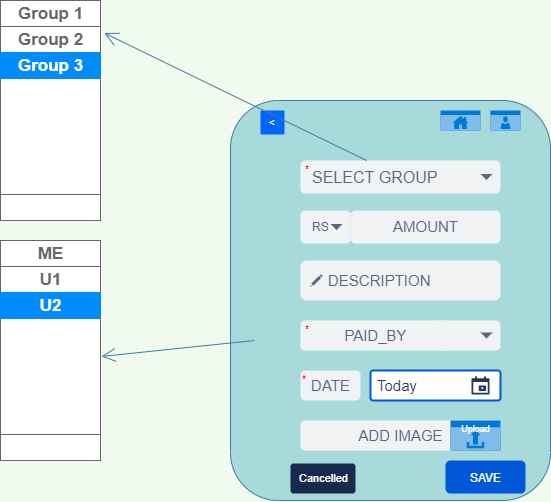

The diagram above was exported from draw.io. Its source (the exported page's mxGraphModel, read from the mxfile embedded in the PNG):
<mxGraphModel dx="740" dy="507" grid="1" gridSize="10" guides="1" tooltips="1" connect="1" arrows="1" fold="1" page="1" pageScale="1" pageWidth="850" pageHeight="1100" background="#F1FAEE" math="0" shadow="0">
  <root>
    <mxCell id="0" />
    <mxCell id="1" parent="0" />
    <mxCell id="xX1oZgailCjQp0WZsO83-2" value="" style="whiteSpace=wrap;html=1;direction=south;fillColor=#A8DADC;strokeColor=#457B9D;fontColor=#1D3557;rounded=1;" vertex="1" parent="1">
      <mxGeometry x="260" y="250" width="320" height="400" as="geometry" />
    </mxCell>
    <mxCell id="xX1oZgailCjQp0WZsO83-5" value="SAVE" style="rounded=1;fillColor=#0057D8;align=center;strokeColor=none;html=1;fontColor=#ffffff;fontSize=12" vertex="1" parent="1">
      <mxGeometry x="475" y="610" width="80" height="33" as="geometry" />
    </mxCell>
    <mxCell id="xX1oZgailCjQp0WZsO83-10" value="&amp;lt;" style="rounded=1;arcSize=5;fillColor=#0065FF;strokeColor=none;fontColor=#ffffff;align=center;verticalAlign=middle;whiteSpace=wrap;fontSize=10;fontStyle=1;html=1" vertex="1" parent="1">
      <mxGeometry x="290" y="260" width="24" height="24" as="geometry" />
    </mxCell>
    <mxCell id="xX1oZgailCjQp0WZsO83-15" value="&lt;font style=&quot;font-size: 16px&quot;&gt;SELECT GROUP&lt;/font&gt;" style="rounded=1;fillColor=#F1F2F4;strokeColor=none;html=1;fontColor=#596780;align=left;fontSize=12;spacingLeft=10" vertex="1" parent="1">
      <mxGeometry x="330" y="310" width="200" height="33" as="geometry" />
    </mxCell>
    <mxCell id="xX1oZgailCjQp0WZsO83-16" value="" style="shape=triangle;direction=south;fillColor=#596780;strokeColor=none;html=1" vertex="1" parent="xX1oZgailCjQp0WZsO83-15">
      <mxGeometry x="1" y="0.5" width="12" height="6" relative="1" as="geometry">
        <mxPoint x="-20" y="-3" as="offset" />
      </mxGeometry>
    </mxCell>
    <mxCell id="xX1oZgailCjQp0WZsO83-17" value="&lt;font style=&quot;font-size: 15px&quot;&gt;DESCRIPTION&lt;/font&gt;" style="rounded=1;align=left;fillColor=#F1F2F4;strokeColor=none;html=1;fontColor=#596780;fontSize=12;spacingLeft=26;" vertex="1" parent="1">
      <mxGeometry x="330" y="410" width="200" height="40" as="geometry" />
    </mxCell>
    <mxCell id="xX1oZgailCjQp0WZsO83-18" value="" style="shape=mxgraph.mscae.intune.subscription_portal;fillColor=#596780;strokeColor=none;fontColor=#ffffff;labelPosition=right;verticalLabelPosition=middle;align=left;verticalAlign=middle;html=1;spacingLeft=5" vertex="1" parent="xX1oZgailCjQp0WZsO83-17">
      <mxGeometry y="0.5" width="12" height="12" relative="1" as="geometry">
        <mxPoint x="10" y="-6" as="offset" />
      </mxGeometry>
    </mxCell>
    <mxCell id="xX1oZgailCjQp0WZsO83-19" value="&lt;font style=&quot;font-size: 15px&quot;&gt;AMOUNT&lt;/font&gt;" style="rounded=1;align=center;fillColor=#F1F2F4;strokeColor=none;html=1;fontColor=#596780;fontSize=12" vertex="1" parent="1">
      <mxGeometry x="380" y="360" width="150" height="33" as="geometry" />
    </mxCell>
    <mxCell id="xX1oZgailCjQp0WZsO83-25" value="RS" style="rounded=1;fillColor=#F1F2F4;strokeColor=none;html=1;fontColor=#596780;align=left;fontSize=12;spacingLeft=10" vertex="1" parent="1">
      <mxGeometry x="330" y="360" width="50" height="33" as="geometry" />
    </mxCell>
    <mxCell id="xX1oZgailCjQp0WZsO83-26" value="" style="shape=triangle;direction=south;fillColor=#596780;strokeColor=none;html=1" vertex="1" parent="xX1oZgailCjQp0WZsO83-25">
      <mxGeometry x="1" y="0.5" width="12" height="6" relative="1" as="geometry">
        <mxPoint x="-20" y="-3" as="offset" />
      </mxGeometry>
    </mxCell>
    <mxCell id="xX1oZgailCjQp0WZsO83-29" value="&lt;font style=&quot;font-size: 15px&quot;&gt;PAID_BY&lt;/font&gt;" style="rounded=1;align=center;fillColor=#F1F2F4;strokeColor=none;html=1;fontColor=#596780;fontSize=12" vertex="1" parent="1">
      <mxGeometry x="330" y="470" width="150" height="30" as="geometry" />
    </mxCell>
    <mxCell id="xX1oZgailCjQp0WZsO83-30" value="" style="rounded=1;fillColor=#F1F2F4;strokeColor=none;html=1;fontColor=#596780;align=left;fontSize=12;spacingLeft=10" vertex="1" parent="1">
      <mxGeometry x="460" y="470" width="70" height="30" as="geometry" />
    </mxCell>
    <mxCell id="xX1oZgailCjQp0WZsO83-31" value="" style="shape=triangle;direction=south;fillColor=#596780;strokeColor=none;html=1" vertex="1" parent="xX1oZgailCjQp0WZsO83-30">
      <mxGeometry x="1" y="0.5" width="12" height="6" relative="1" as="geometry">
        <mxPoint x="-20" y="-3" as="offset" />
      </mxGeometry>
    </mxCell>
    <mxCell id="xX1oZgailCjQp0WZsO83-38" value="Cancelled" style="rounded=1;arcSize=10;fillColor=#172B4D;strokeColor=none;html=1;fontSize=11;align=center;fontColor=#ffffff;fontStyle=0;fontSize=11" vertex="1" parent="1">
      <mxGeometry x="320" y="613" width="65" height="30" as="geometry" />
    </mxCell>
    <mxCell id="xX1oZgailCjQp0WZsO83-40" value="&lt;font style=&quot;font-size: 15px&quot;&gt;Today&lt;/font&gt;" style="rounded=1;arcSize=9;fillColor=#ffffff;align=left;spacingLeft=5;strokeColor=#0057D8;html=1;strokeWidth=2;fontColor=#253858;fontSize=12" vertex="1" parent="1">
      <mxGeometry x="400" y="520" width="130" height="30" as="geometry" />
    </mxCell>
    <mxCell id="xX1oZgailCjQp0WZsO83-41" value="" style="shape=mxgraph.gmdl.calendar;fillColor=#253858;strokeColor=none" vertex="1" parent="xX1oZgailCjQp0WZsO83-40">
      <mxGeometry x="1" y="0.5" width="18" height="18" relative="1" as="geometry">
        <mxPoint x="-29" y="-9" as="offset" />
      </mxGeometry>
    </mxCell>
    <mxCell id="xX1oZgailCjQp0WZsO83-97" value="&lt;font style=&quot;font-size: 15px&quot;&gt;DATE&lt;/font&gt;" style="rounded=1;align=center;fillColor=#F1F2F4;strokeColor=none;html=1;fontColor=#596780;fontSize=12" vertex="1" parent="1">
      <mxGeometry x="330" y="520" width="60" height="30" as="geometry" />
    </mxCell>
    <mxCell id="xX1oZgailCjQp0WZsO83-100" value="&lt;font style=&quot;font-size: 15px&quot;&gt;ADD IMAGE&lt;/font&gt;" style="rounded=1;align=center;fillColor=#F1F2F4;strokeColor=none;html=1;fontColor=#596780;fontSize=12" vertex="1" parent="1">
      <mxGeometry x="330" y="570" width="200" height="30" as="geometry" />
    </mxCell>
    <mxCell id="xX1oZgailCjQp0WZsO83-101" value="&lt;sup&gt;&lt;span style=&quot;font-size: 11px&quot;&gt;&amp;nbsp; &amp;nbsp; &amp;nbsp; &amp;nbsp; &amp;nbsp; &amp;nbsp; &amp;nbsp; &amp;nbsp; &amp;nbsp; &amp;nbsp; &amp;nbsp; &amp;nbsp;&amp;nbsp;&lt;/span&gt;&lt;font color=&quot;#ff0000&quot;&gt;*&lt;/font&gt;&lt;/sup&gt;" style="fillColor=none;strokeColor=none;html=1;fontSize=11;fontStyle=0;align=left;fontColor=#596780;fontStyle=1;fontSize=11;rounded=1;" vertex="1" parent="1">
      <mxGeometry x="260" y="310" width="180" height="20" as="geometry" />
    </mxCell>
    <mxCell id="xX1oZgailCjQp0WZsO83-103" value="&lt;sup&gt;&lt;span style=&quot;font-size: 11px&quot;&gt;&amp;nbsp; &amp;nbsp; &amp;nbsp; &amp;nbsp; &amp;nbsp; &amp;nbsp; &amp;nbsp; &amp;nbsp; &amp;nbsp; &amp;nbsp; &amp;nbsp; &amp;nbsp;&amp;nbsp;&lt;/span&gt;&lt;font color=&quot;#ff0000&quot;&gt;*&lt;/font&gt;&lt;/sup&gt;" style="fillColor=none;strokeColor=none;html=1;fontSize=11;fontStyle=0;align=left;fontColor=#596780;fontStyle=1;fontSize=11;rounded=1;" vertex="1" parent="1">
      <mxGeometry x="260" y="470" width="240" height="20" as="geometry" />
    </mxCell>
    <mxCell id="xX1oZgailCjQp0WZsO83-105" value="&lt;sup&gt;&lt;span style=&quot;font-size: 11px&quot;&gt;&amp;nbsp; &amp;nbsp; &amp;nbsp; &amp;nbsp; &amp;nbsp; &amp;nbsp; &amp;nbsp; &amp;nbsp; &amp;nbsp; &amp;nbsp; &amp;nbsp; &amp;nbsp;&lt;/span&gt;&lt;font color=&quot;#ff0000&quot;&gt;*&lt;/font&gt;&lt;/sup&gt;" style="fillColor=none;strokeColor=none;html=1;fontSize=11;fontStyle=0;align=left;fontColor=#596780;fontStyle=1;fontSize=11;rounded=1;" vertex="1" parent="1">
      <mxGeometry x="260" y="520" width="240" height="20" as="geometry" />
    </mxCell>
    <mxCell id="xX1oZgailCjQp0WZsO83-118" value="" style="strokeWidth=1;shadow=0;dashed=0;align=center;html=1;shape=mxgraph.mockup.containers.rrect;rSize=0;strokeColor=#666666;rounded=1;fillColor=#FFFFFF;fontColor=#1D3557;" vertex="1" parent="1">
      <mxGeometry x="30" y="150" width="100" height="220" as="geometry" />
    </mxCell>
    <mxCell id="xX1oZgailCjQp0WZsO83-119" value="Group 1" style="strokeColor=inherit;fillColor=inherit;gradientColor=inherit;strokeWidth=1;shadow=0;dashed=0;align=center;html=1;shape=mxgraph.mockup.containers.rrect;rSize=0;fontSize=17;fontColor=#666666;fontStyle=1;resizeWidth=1;" vertex="1" parent="xX1oZgailCjQp0WZsO83-118">
      <mxGeometry width="100" height="26" relative="1" as="geometry" />
    </mxCell>
    <mxCell id="xX1oZgailCjQp0WZsO83-120" value="Group 2" style="strokeColor=inherit;fillColor=inherit;gradientColor=inherit;strokeWidth=1;shadow=0;dashed=0;align=center;html=1;shape=mxgraph.mockup.containers.rrect;rSize=0;fontSize=17;fontColor=#666666;fontStyle=1;resizeWidth=1;" vertex="1" parent="xX1oZgailCjQp0WZsO83-118">
      <mxGeometry width="100" height="26" relative="1" as="geometry">
        <mxPoint y="26" as="offset" />
      </mxGeometry>
    </mxCell>
    <mxCell id="xX1oZgailCjQp0WZsO83-121" value="Group 3" style="strokeWidth=1;shadow=0;dashed=0;align=center;html=1;shape=mxgraph.mockup.containers.rrect;rSize=0;fontSize=17;fontColor=#ffffff;fontStyle=1;fillColor=#008cff;strokeColor=#008cff;resizeWidth=1;" vertex="1" parent="xX1oZgailCjQp0WZsO83-118">
      <mxGeometry width="100" height="26" relative="1" as="geometry">
        <mxPoint y="52" as="offset" />
      </mxGeometry>
    </mxCell>
    <mxCell id="xX1oZgailCjQp0WZsO83-122" value="" style="strokeColor=inherit;fillColor=inherit;gradientColor=inherit;strokeWidth=1;shadow=0;dashed=0;align=center;html=1;shape=mxgraph.mockup.containers.rrect;rSize=0;fontSize=17;fontColor=#666666;fontStyle=1;resizeWidth=1;" vertex="1" parent="xX1oZgailCjQp0WZsO83-118">
      <mxGeometry y="1" width="100" height="26" relative="1" as="geometry">
        <mxPoint y="-26" as="offset" />
      </mxGeometry>
    </mxCell>
    <mxCell id="xX1oZgailCjQp0WZsO83-123" value="" style="strokeWidth=1;shadow=0;dashed=0;align=center;html=1;shape=mxgraph.mockup.containers.rrect;rSize=0;strokeColor=#666666;rounded=1;fillColor=#FFFFFF;fontColor=#1D3557;" vertex="1" parent="1">
      <mxGeometry x="30" y="390" width="100" height="220" as="geometry" />
    </mxCell>
    <mxCell id="xX1oZgailCjQp0WZsO83-124" value="ME" style="strokeColor=inherit;fillColor=inherit;gradientColor=inherit;strokeWidth=1;shadow=0;dashed=0;align=center;html=1;shape=mxgraph.mockup.containers.rrect;rSize=0;fontSize=17;fontColor=#666666;fontStyle=1;resizeWidth=1;" vertex="1" parent="xX1oZgailCjQp0WZsO83-123">
      <mxGeometry width="100" height="26" relative="1" as="geometry" />
    </mxCell>
    <mxCell id="xX1oZgailCjQp0WZsO83-125" value="U1" style="strokeColor=inherit;fillColor=inherit;gradientColor=inherit;strokeWidth=1;shadow=0;dashed=0;align=center;html=1;shape=mxgraph.mockup.containers.rrect;rSize=0;fontSize=17;fontColor=#666666;fontStyle=1;resizeWidth=1;" vertex="1" parent="xX1oZgailCjQp0WZsO83-123">
      <mxGeometry width="100" height="26" relative="1" as="geometry">
        <mxPoint y="26" as="offset" />
      </mxGeometry>
    </mxCell>
    <mxCell id="xX1oZgailCjQp0WZsO83-126" value="U2" style="strokeWidth=1;shadow=0;dashed=0;align=center;html=1;shape=mxgraph.mockup.containers.rrect;rSize=0;fontSize=17;fontColor=#ffffff;fontStyle=1;fillColor=#008cff;strokeColor=#008cff;resizeWidth=1;" vertex="1" parent="xX1oZgailCjQp0WZsO83-123">
      <mxGeometry width="100" height="26" relative="1" as="geometry">
        <mxPoint y="52" as="offset" />
      </mxGeometry>
    </mxCell>
    <mxCell id="xX1oZgailCjQp0WZsO83-127" value="" style="strokeColor=inherit;fillColor=inherit;gradientColor=inherit;strokeWidth=1;shadow=0;dashed=0;align=center;html=1;shape=mxgraph.mockup.containers.rrect;rSize=0;fontSize=17;fontColor=#666666;fontStyle=1;resizeWidth=1;" vertex="1" parent="xX1oZgailCjQp0WZsO83-123">
      <mxGeometry y="1" width="100" height="26" relative="1" as="geometry">
        <mxPoint y="-26" as="offset" />
      </mxGeometry>
    </mxCell>
    <mxCell id="xX1oZgailCjQp0WZsO83-134" value="" style="html=1;strokeColor=none;fillColor=#0079D6;labelPosition=center;verticalLabelPosition=middle;verticalAlign=top;align=center;fontSize=12;outlineConnect=0;spacingTop=-6;fontColor=#FFFFFF;shape=mxgraph.sitemap.home;rounded=1;" vertex="1" parent="1">
      <mxGeometry x="470" y="260" width="40" height="20" as="geometry" />
    </mxCell>
    <mxCell id="xX1oZgailCjQp0WZsO83-135" value="" style="html=1;strokeColor=none;fillColor=#0079D6;labelPosition=center;verticalLabelPosition=middle;verticalAlign=top;align=center;fontSize=12;outlineConnect=0;spacingTop=-6;fontColor=#FFFFFF;shape=mxgraph.sitemap.profile;rounded=1;" vertex="1" parent="1">
      <mxGeometry x="520" y="260" width="30" height="20" as="geometry" />
    </mxCell>
    <mxCell id="xX1oZgailCjQp0WZsO83-137" value="&lt;font style=&quot;font-size: 9px&quot;&gt;Upload&lt;/font&gt;" style="html=1;strokeColor=none;fillColor=#0079D6;labelPosition=center;verticalLabelPosition=middle;verticalAlign=top;align=center;fontSize=12;outlineConnect=0;spacingTop=-6;fontColor=#FFFFFF;shape=mxgraph.sitemap.upload;rounded=1;" vertex="1" parent="1">
      <mxGeometry x="480" y="570" width="50" height="30" as="geometry" />
    </mxCell>
    <mxCell id="xX1oZgailCjQp0WZsO83-139" value="" style="endArrow=open;endFill=1;endSize=12;html=1;strokeColor=#457B9D;fillColor=#A8DADC;fontColor=#1D3557;entryX=1.037;entryY=0.25;entryDx=0;entryDy=0;entryPerimeter=0;" edge="1" parent="1" source="xX1oZgailCjQp0WZsO83-15" target="xX1oZgailCjQp0WZsO83-120">
      <mxGeometry width="160" relative="1" as="geometry">
        <mxPoint x="200" y="180" as="sourcePoint" />
        <mxPoint x="360" y="180" as="targetPoint" />
      </mxGeometry>
    </mxCell>
    <mxCell id="xX1oZgailCjQp0WZsO83-140" value="" style="endArrow=open;endFill=1;endSize=12;html=1;strokeColor=#457B9D;fillColor=#A8DADC;fontColor=#1D3557;entryX=1.01;entryY=0.527;entryDx=0;entryDy=0;entryPerimeter=0;" edge="1" parent="1" source="xX1oZgailCjQp0WZsO83-103" target="xX1oZgailCjQp0WZsO83-123">
      <mxGeometry width="160" relative="1" as="geometry">
        <mxPoint x="260" y="370" as="sourcePoint" />
        <mxPoint x="420" y="370" as="targetPoint" />
      </mxGeometry>
    </mxCell>
  </root>
</mxGraphModel>